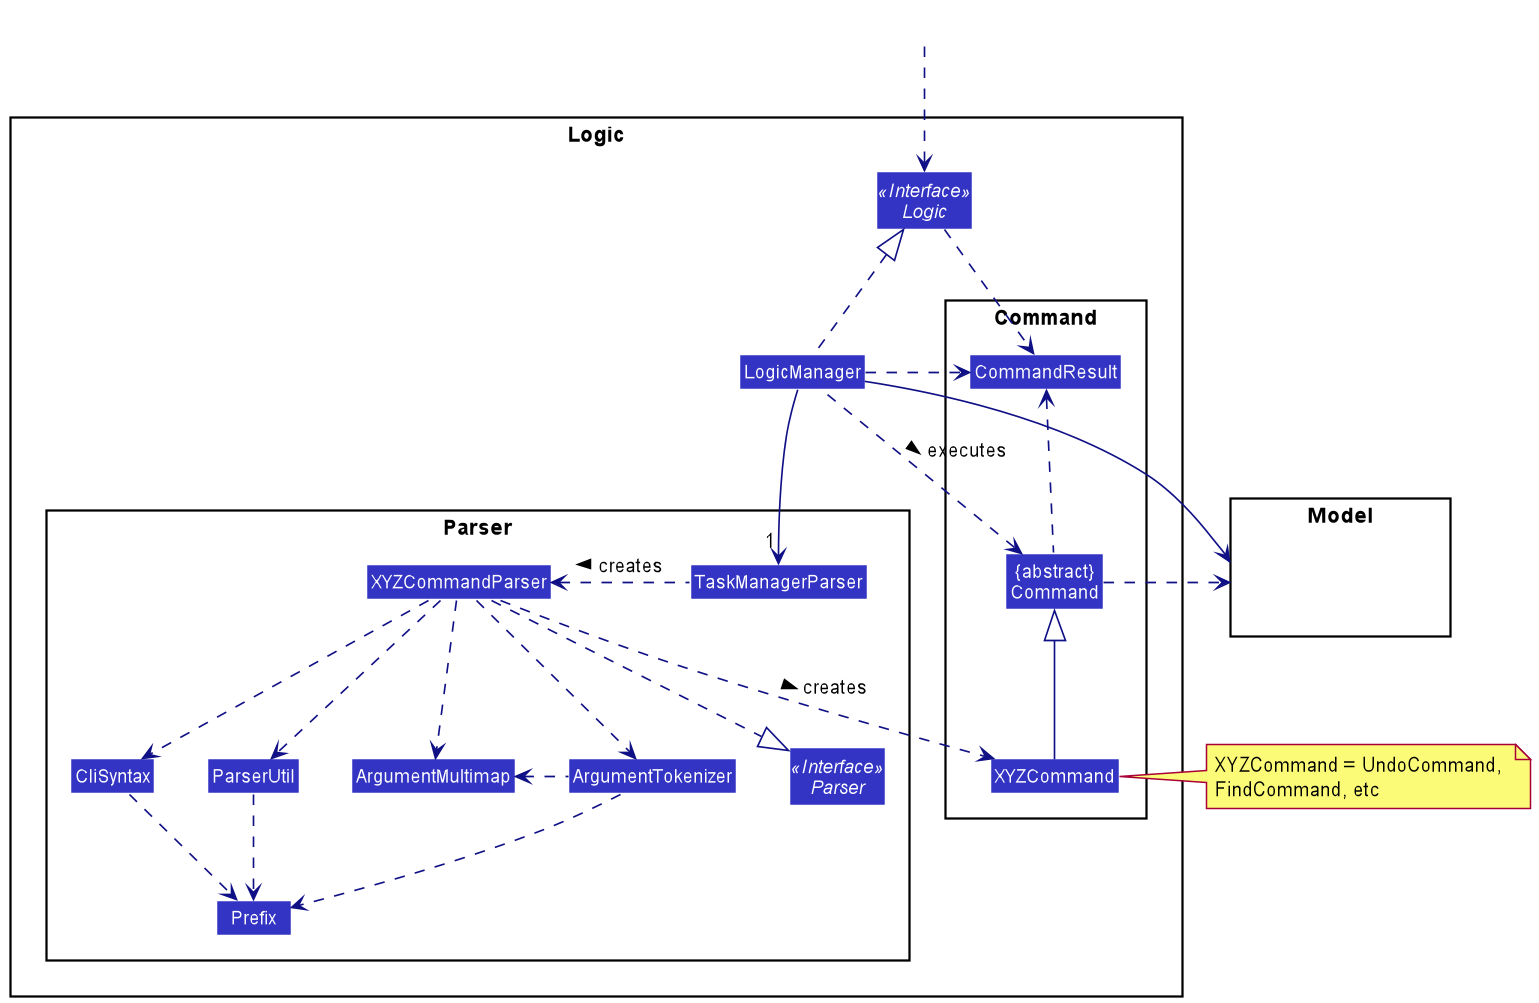

The diagram above was rendered by PlantUML. Its source (embedded in the PNG):
@startuml
!include style.puml
skinparam arrowThickness 1.1
skinparam arrowColor LOGIC_COLOR_T4
skinparam classBackgroundColor LOGIC_COLOR

package Logic {

package Parser {
Interface Parser <<Interface>>
Class TaskManagerParser
Class XYZCommandParser
Class CliSyntax
Class ParserUtil
Class ArgumentMultimap
Class ArgumentTokenizer
Class Prefix
}

package Command {
Class XYZCommand
Class CommandResult
Class "{abstract}\nCommand" as Command
}

Interface Logic <<Interface>>
Class LogicManager
}

package Model{
Class HiddenModel #FFFFFF
}

Class HiddenOutside #FFFFFF
HiddenOutside ..> Logic

LogicManager .up.|> Logic
LogicManager -->"1" TaskManagerParser
TaskManagerParser .left.> XYZCommandParser: creates >

XYZCommandParser ..> XYZCommand : creates >
XYZCommandParser ..|> Parser
XYZCommandParser ..> ArgumentMultimap
XYZCommandParser ..> ArgumentTokenizer
ArgumentTokenizer .left.> ArgumentMultimap
XYZCommandParser ..> CliSyntax
CliSyntax ..> Prefix
XYZCommandParser ..> ParserUtil
ParserUtil .down.> Prefix
ArgumentTokenizer .down.> Prefix
XYZCommand -up-|> Command
LogicManager .left.> Command : executes >

LogicManager --> Model
Command .right.> Model
note right of XYZCommand: XYZCommand = UndoCommand, \nFindCommand, etc

Logic ..> CommandResult
LogicManager .down.> CommandResult
Command .up.> CommandResult
CommandResult -[hidden]-> Parser
@enduml